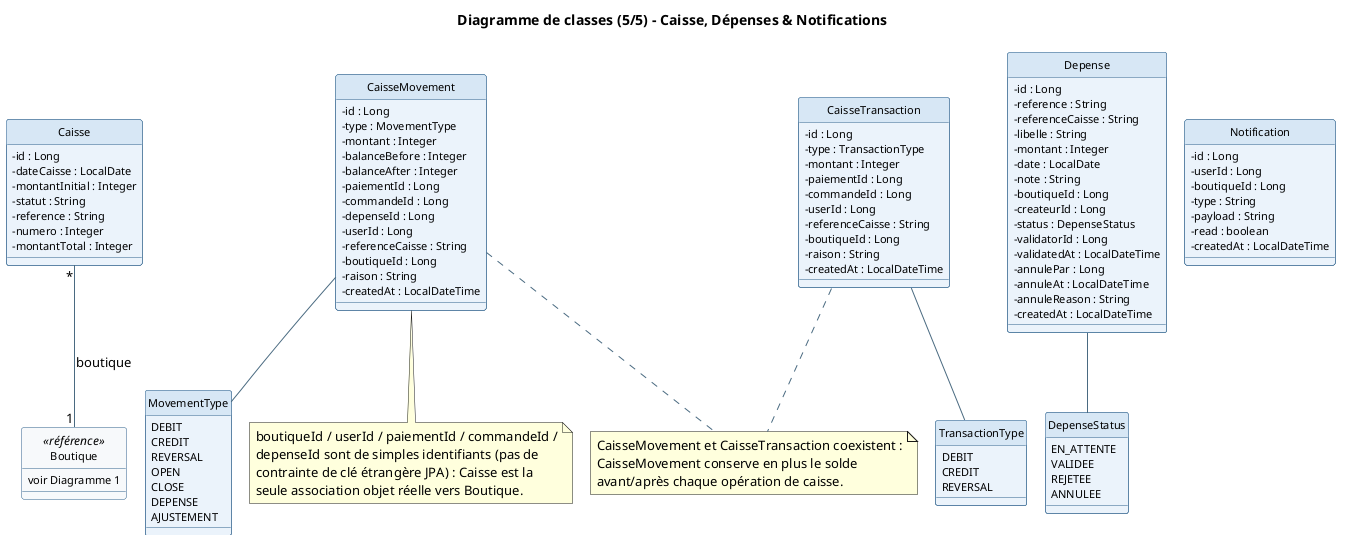

The diagram above was rendered by PlantUML. Its source (embedded in the PNG):
@startuml JAKO-DANAYA_class_5_caisse
!pragma layout smetana
skinparam shadowing false
skinparam backgroundColor #FFFFFF
skinparam defaultFontName "Helvetica"
skinparam classFontSize 12
skinparam classAttributeFontSize 11
skinparam classAttributeIconSize 0
skinparam class {
  BackgroundColor #EAF2FB
  BorderColor #2C5F8A
  ArrowColor #4A6A80
  HeaderBackgroundColor #D7E7F5
}
hide circle
title Diagramme de classes (5/5) - Caisse, Dépenses & Notifications

class Caisse {
  -id : Long
  -dateCaisse : LocalDate
  -montantInitial : Integer
  -statut : String
  -reference : String
  -numero : Integer
  -montantTotal : Integer
}

class CaisseMovement {
  -id : Long
  -type : MovementType
  -montant : Integer
  -balanceBefore : Integer
  -balanceAfter : Integer
  -paiementId : Long
  -commandeId : Long
  -depenseId : Long
  -userId : Long
  -referenceCaisse : String
  -boutiqueId : Long
  -raison : String
  -createdAt : LocalDateTime
}

enum MovementType {
  DEBIT
  CREDIT
  REVERSAL
  OPEN
  CLOSE
  DEPENSE
  AJUSTEMENT
}

class CaisseTransaction {
  -id : Long
  -type : TransactionType
  -montant : Integer
  -paiementId : Long
  -commandeId : Long
  -userId : Long
  -referenceCaisse : String
  -boutiqueId : Long
  -raison : String
  -createdAt : LocalDateTime
}

enum TransactionType {
  DEBIT
  CREDIT
  REVERSAL
}

class Depense {
  -id : Long
  -reference : String
  -referenceCaisse : String
  -libelle : String
  -montant : Integer
  -date : LocalDate
  -note : String
  -boutiqueId : Long
  -createurId : Long
  -status : DepenseStatus
  -validatorId : Long
  -validatedAt : LocalDateTime
  -annulePar : Long
  -annuleAt : LocalDateTime
  -annuleReason : String
  -createdAt : LocalDateTime
}

enum DepenseStatus {
  EN_ATTENTE
  VALIDEE
  REJETEE
  ANNULEE
}

class Notification {
  -id : Long
  -userId : Long
  -boutiqueId : Long
  -type : String
  -payload : String
  -read : boolean
  -createdAt : LocalDateTime
}

class "Boutique" as BoutiqueRef <<référence>> #F7F9FB {
  voir Diagramme 1
}

Caisse "*" -- "1" BoutiqueRef : boutique >
CaisseMovement -- MovementType
CaisseTransaction -- TransactionType
Depense -- DepenseStatus

note bottom of CaisseMovement
  boutiqueId / userId / paiementId / commandeId /
  depenseId sont de simples identifiants (pas de
  contrainte de clé étrangère JPA) : Caisse est la
  seule association objet réelle vers Boutique.
end note

note "CaisseMovement et CaisseTransaction coexistent :\nCaisseMovement conserve en plus le solde\navant/après chaque opération de caisse." as NoteLedger
CaisseTransaction .. NoteLedger
CaisseMovement .. NoteLedger

@enduml